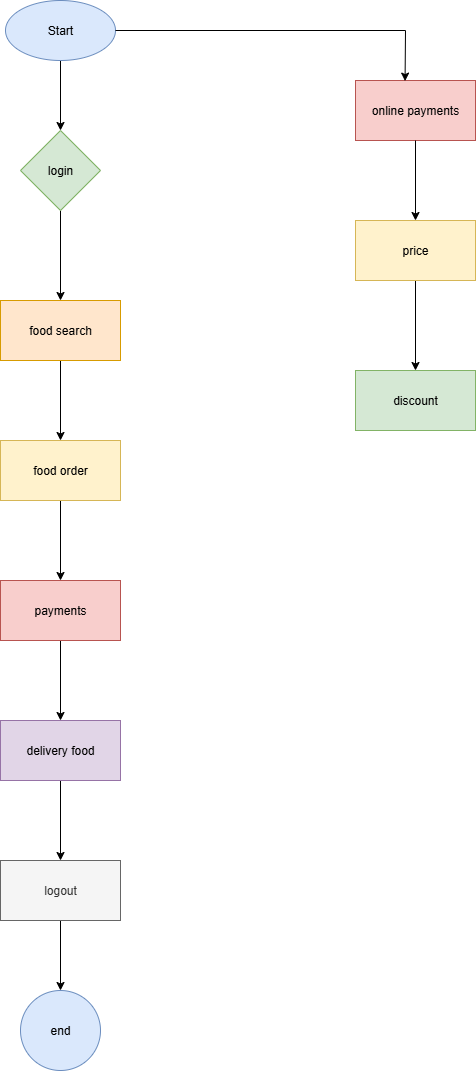

The diagram above was exported from draw.io. Its source (the exported page's mxGraphModel, read from the mxfile embedded in the PNG):
<mxGraphModel dx="1303" dy="703" grid="1" gridSize="10" guides="1" tooltips="1" connect="1" arrows="1" fold="1" page="1" pageScale="1" pageWidth="850" pageHeight="1100" math="0" shadow="0">
  <root>
    <mxCell id="0" />
    <mxCell id="1" parent="0" />
    <mxCell id="K6s3JF-0Fj6q0EBu_NB_-3" value="" style="edgeStyle=orthogonalEdgeStyle;rounded=0;orthogonalLoop=1;jettySize=auto;html=1;" edge="1" parent="1" source="K6s3JF-0Fj6q0EBu_NB_-1" target="K6s3JF-0Fj6q0EBu_NB_-2">
      <mxGeometry relative="1" as="geometry" />
    </mxCell>
    <mxCell id="K6s3JF-0Fj6q0EBu_NB_-1" value="Start" style="ellipse;whiteSpace=wrap;html=1;fillColor=#dae8fc;strokeColor=#6c8ebf;" vertex="1" parent="1">
      <mxGeometry x="60" y="10" width="110" height="60" as="geometry" />
    </mxCell>
    <mxCell id="K6s3JF-0Fj6q0EBu_NB_-5" value="" style="edgeStyle=orthogonalEdgeStyle;rounded=0;orthogonalLoop=1;jettySize=auto;html=1;" edge="1" parent="1" source="K6s3JF-0Fj6q0EBu_NB_-2" target="K6s3JF-0Fj6q0EBu_NB_-4">
      <mxGeometry relative="1" as="geometry" />
    </mxCell>
    <mxCell id="K6s3JF-0Fj6q0EBu_NB_-2" value="login" style="rhombus;whiteSpace=wrap;html=1;fillColor=#d5e8d4;strokeColor=#82b366;" vertex="1" parent="1">
      <mxGeometry x="75" y="140" width="80" height="80" as="geometry" />
    </mxCell>
    <mxCell id="K6s3JF-0Fj6q0EBu_NB_-7" value="" style="edgeStyle=orthogonalEdgeStyle;rounded=0;orthogonalLoop=1;jettySize=auto;html=1;" edge="1" parent="1" source="K6s3JF-0Fj6q0EBu_NB_-4" target="K6s3JF-0Fj6q0EBu_NB_-6">
      <mxGeometry relative="1" as="geometry" />
    </mxCell>
    <mxCell id="K6s3JF-0Fj6q0EBu_NB_-4" value="food search" style="whiteSpace=wrap;html=1;fillColor=#ffe6cc;strokeColor=#d79b00;" vertex="1" parent="1">
      <mxGeometry x="55" y="310" width="120" height="60" as="geometry" />
    </mxCell>
    <mxCell id="K6s3JF-0Fj6q0EBu_NB_-9" value="" style="edgeStyle=orthogonalEdgeStyle;rounded=0;orthogonalLoop=1;jettySize=auto;html=1;" edge="1" parent="1" source="K6s3JF-0Fj6q0EBu_NB_-6" target="K6s3JF-0Fj6q0EBu_NB_-8">
      <mxGeometry relative="1" as="geometry" />
    </mxCell>
    <mxCell id="K6s3JF-0Fj6q0EBu_NB_-6" value="food order" style="whiteSpace=wrap;html=1;fillColor=#fff2cc;strokeColor=#d6b656;" vertex="1" parent="1">
      <mxGeometry x="55" y="450" width="120" height="60" as="geometry" />
    </mxCell>
    <mxCell id="K6s3JF-0Fj6q0EBu_NB_-11" value="" style="edgeStyle=orthogonalEdgeStyle;rounded=0;orthogonalLoop=1;jettySize=auto;html=1;" edge="1" parent="1" source="K6s3JF-0Fj6q0EBu_NB_-8" target="K6s3JF-0Fj6q0EBu_NB_-10">
      <mxGeometry relative="1" as="geometry" />
    </mxCell>
    <mxCell id="K6s3JF-0Fj6q0EBu_NB_-8" value="payments" style="whiteSpace=wrap;html=1;fillColor=#f8cecc;strokeColor=#b85450;" vertex="1" parent="1">
      <mxGeometry x="55" y="590" width="120" height="60" as="geometry" />
    </mxCell>
    <mxCell id="K6s3JF-0Fj6q0EBu_NB_-13" value="" style="edgeStyle=orthogonalEdgeStyle;rounded=0;orthogonalLoop=1;jettySize=auto;html=1;" edge="1" parent="1" source="K6s3JF-0Fj6q0EBu_NB_-10" target="K6s3JF-0Fj6q0EBu_NB_-12">
      <mxGeometry relative="1" as="geometry" />
    </mxCell>
    <mxCell id="K6s3JF-0Fj6q0EBu_NB_-10" value="delivery food" style="whiteSpace=wrap;html=1;fillColor=#e1d5e7;strokeColor=#9673a6;" vertex="1" parent="1">
      <mxGeometry x="55" y="730" width="120" height="60" as="geometry" />
    </mxCell>
    <mxCell id="K6s3JF-0Fj6q0EBu_NB_-15" value="" style="edgeStyle=orthogonalEdgeStyle;rounded=0;orthogonalLoop=1;jettySize=auto;html=1;" edge="1" parent="1" source="K6s3JF-0Fj6q0EBu_NB_-12" target="K6s3JF-0Fj6q0EBu_NB_-14">
      <mxGeometry relative="1" as="geometry" />
    </mxCell>
    <mxCell id="K6s3JF-0Fj6q0EBu_NB_-12" value="logout" style="whiteSpace=wrap;html=1;fillColor=#f5f5f5;fontColor=#333333;strokeColor=#666666;" vertex="1" parent="1">
      <mxGeometry x="55" y="870" width="120" height="60" as="geometry" />
    </mxCell>
    <mxCell id="K6s3JF-0Fj6q0EBu_NB_-14" value="end" style="ellipse;whiteSpace=wrap;html=1;fillColor=#dae8fc;strokeColor=#6c8ebf;" vertex="1" parent="1">
      <mxGeometry x="75" y="1000" width="80" height="80" as="geometry" />
    </mxCell>
    <mxCell id="K6s3JF-0Fj6q0EBu_NB_-18" value="" style="edgeStyle=orthogonalEdgeStyle;rounded=0;orthogonalLoop=1;jettySize=auto;html=1;" edge="1" parent="1" source="K6s3JF-0Fj6q0EBu_NB_-16" target="K6s3JF-0Fj6q0EBu_NB_-17">
      <mxGeometry relative="1" as="geometry" />
    </mxCell>
    <mxCell id="K6s3JF-0Fj6q0EBu_NB_-16" value="price" style="rounded=0;whiteSpace=wrap;html=1;fillColor=#fff2cc;strokeColor=#d6b656;" vertex="1" parent="1">
      <mxGeometry x="410" y="230" width="120" height="60" as="geometry" />
    </mxCell>
    <mxCell id="K6s3JF-0Fj6q0EBu_NB_-17" value="discount" style="rounded=0;whiteSpace=wrap;html=1;fillColor=#d5e8d4;strokeColor=#82b366;" vertex="1" parent="1">
      <mxGeometry x="410" y="380" width="120" height="60" as="geometry" />
    </mxCell>
    <mxCell id="K6s3JF-0Fj6q0EBu_NB_-19" value="online payments" style="rounded=0;whiteSpace=wrap;html=1;fillColor=#f8cecc;strokeColor=#b85450;" vertex="1" parent="1">
      <mxGeometry x="410" y="90" width="120" height="60" as="geometry" />
    </mxCell>
    <mxCell id="K6s3JF-0Fj6q0EBu_NB_-21" value="" style="endArrow=classic;html=1;rounded=0;entryX=0.5;entryY=0;entryDx=0;entryDy=0;" edge="1" parent="1" target="K6s3JF-0Fj6q0EBu_NB_-16">
      <mxGeometry width="50" height="50" relative="1" as="geometry">
        <mxPoint x="470" y="150" as="sourcePoint" />
        <mxPoint x="520" y="100" as="targetPoint" />
      </mxGeometry>
    </mxCell>
    <mxCell id="K6s3JF-0Fj6q0EBu_NB_-24" value="" style="endArrow=none;html=1;rounded=0;" edge="1" parent="1">
      <mxGeometry width="50" height="50" relative="1" as="geometry">
        <mxPoint x="170" y="40" as="sourcePoint" />
        <mxPoint x="460" y="40" as="targetPoint" />
      </mxGeometry>
    </mxCell>
    <mxCell id="K6s3JF-0Fj6q0EBu_NB_-26" value="" style="endArrow=classic;html=1;rounded=0;entryX=0.413;entryY=0.01;entryDx=0;entryDy=0;entryPerimeter=0;" edge="1" parent="1" target="K6s3JF-0Fj6q0EBu_NB_-19">
      <mxGeometry width="50" height="50" relative="1" as="geometry">
        <mxPoint x="460" y="40" as="sourcePoint" />
        <mxPoint x="470" y="90" as="targetPoint" />
      </mxGeometry>
    </mxCell>
  </root>
</mxGraphModel>